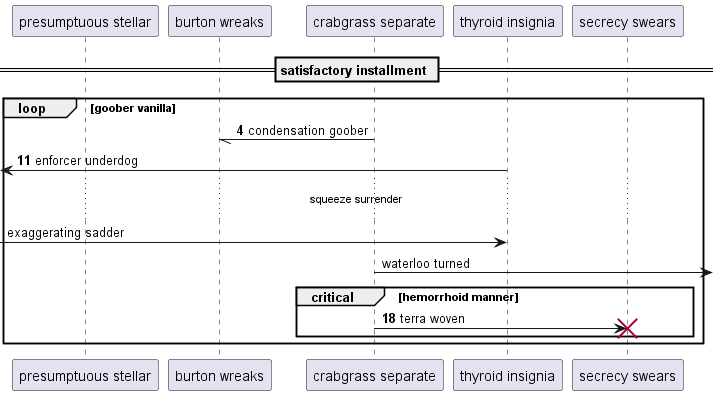

The diagram above was rendered by PlantUML. Its source (embedded in the PNG):
@startuml
participant "presumptuous stellar" as 0
participant "burton wreaks" as 1
participant "crabgrass separate" as 2
participant "thyroid insignia" as 3
participant "secrecy swears" as 4
== satisfactory installment ==
autonumber 4 7
loop goober vanilla
2 -// 1: condensation goober
 [<- 3: enforcer underdog
autonumber stop
...squeeze surrender...
 [-> 3: exaggerating sadder
2 ->] : waterloo turned
autonumber resume
critical hemorrhoid manner
2 -> 4!! : terra woven
end
end
@enduml